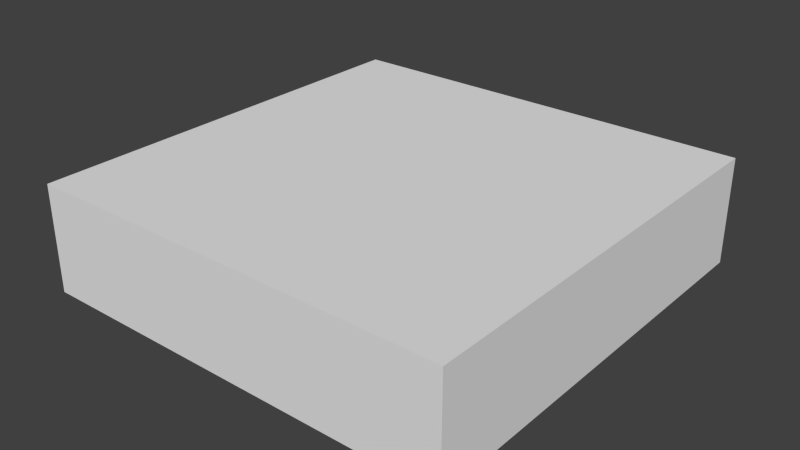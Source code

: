 # Source: FourBlock_Platform_Short.blend  (saved by Blender 2.76.0; exported with 4.5.12 LTS)
import bpy
from mathutils import Matrix  # noqa: F401  (used for matrix-valued properties, if any)

bpy.ops.wm.read_factory_settings(use_empty=True)
scene = bpy.context.scene
scene.name = 'Scene'

# ---- collections
col_collection_1 = bpy.data.collections.new('Collection 1'); scene.collection.children.link(col_collection_1)

# ---- world
world_world = bpy.data.worlds.new('World'); scene.world = world_world
world_world.color = (0.05088, 0.05088, 0.05088)
world_world.use_sun_shadow = False
world_world.sun_shadow_jitter_overblur = 0.0
world_world.cycles.sampling_method = 'MANUAL'
world_world.cycles.sample_map_resolution = 256

# ---- meshes
me_cube_001 = bpy.data.meshes.new('Cube.001')
me_cube_001.from_pydata([(-2.0, -2.0, 0.0), (-2.0, -2.0, 1.0), (-2.0, 2.0, 0.0), (-2.0, 2.0, 1.0), (2.0, -2.0, 0.0), (2.0, -2.0, 1.0), (2.0, 2.0, 0.0), (2.0, 2.0, 1.0)], [], [(1, 3, 2, 0), (3, 7, 6, 2), (7, 5, 4, 6), (5, 1, 0, 4), (0, 2, 6, 4), (5, 7, 3, 1)])
me_cube_001.use_remesh_preserve_volume = False
me_cube_001.use_remesh_preserve_attributes = False
me_cube_001.use_mirror_vertex_groups = False
me_cube_001.update()

# ---- objects
ob_cube = bpy.data.objects.new('Cube', me_cube_001)

# ---- transforms, parenting, visibility, modifiers, constraints
ob_cube.location = (0.0, 0.0, 0.0)
ob_cube.lineart.crease_threshold = 0.0

# ---- collection membership
col_collection_1.objects.link(ob_cube)

# ---- scene / render settings (as saved in the file)
scene.frame_start = 1; scene.frame_end = 250; scene.frame_set(1)
scene.render.engine = 'BLENDER_EEVEE_NEXT'
scene.render.resolution_percentage = 50
scene.render.dither_intensity = 0.0
scene.cycles.use_denoising = False
scene.cycles.samples = 10
scene.cycles.sampling_pattern = 'TABULATED_SOBOL'
scene.cycles.light_sampling_threshold = 0.0
scene.cycles.use_adaptive_sampling = False
scene.cycles.use_light_tree = False
scene.cycles.blur_glossy = 0.0
scene.cycles.pixel_filter_type = 'GAUSSIAN'
scene.cycles.sample_clamp_indirect = 0.0
scene.view_settings.view_transform = 'Standard'
bpy.context.view_layer.update()

# ---- added for rendering (the .blend has no active camera and no usable light): camera, sun
cam_auto = bpy.data.cameras.new('AutoCamera')
cam_auto.lens = 50.0
cam_auto.sensor_width = 36.0
cam_auto.clip_end = 1000.0
ob_auto_camera = bpy.data.objects.new('AutoCamera', cam_auto)
scene.collection.objects.link(ob_auto_camera)
ob_auto_camera.location = (5.31501, -6.37801, 4.75201)
ob_auto_camera.rotation_euler = (1.09748, -7.21219e-08, 0.694738)
scene.camera = ob_auto_camera
light_auto_sun = bpy.data.lights.new('AutoSun', 'SUN')
light_auto_sun.energy = 3.0
light_auto_sun.angle = 0.0523599
ob_auto_sun = bpy.data.objects.new('AutoSun', light_auto_sun)
scene.collection.objects.link(ob_auto_sun)
ob_auto_sun.rotation_euler = (0.872665, 0.174533, 0.523599)
bpy.context.view_layer.update()
